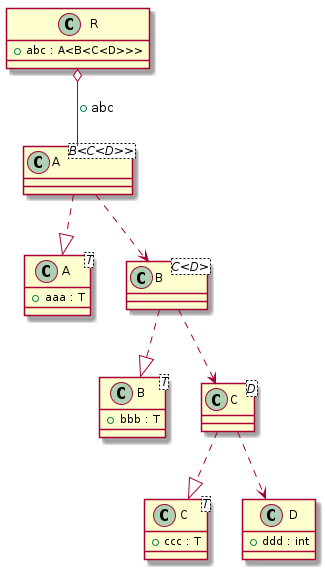

The diagram above was rendered by PlantUML. Its source (embedded in the PNG):
@startuml
class "A<T>" as C_0000000435

class "B<T>" as C_0000000437

class "C<T>" as C_0000000439

class "D" as C_0000000441

class "C<D>" as C_0000000446

class "B<C<D>>" as C_0000000445

class "A<B<C<D>>>" as C_0000000444

class "R" as C_0000000443

class C_0000000435 {
+aaa : T
}

class C_0000000437 {
+bbb : T
}

class C_0000000439 {
+ccc : T
}

class C_0000000441 {
+ddd : int
}

class C_0000000446 {
}
C_0000000446 ..> C_0000000441
C_0000000446 ..|> C_0000000439

class C_0000000445 {
}
C_0000000445 ..> C_0000000446
C_0000000445 ..|> C_0000000437

class C_0000000444 {
}
C_0000000444 ..> C_0000000445
C_0000000444 ..|> C_0000000435

class C_0000000443 {
+abc : A<B<C<D>>>
}
C_0000000443 o-- C_0000000444 : +abc

@enduml